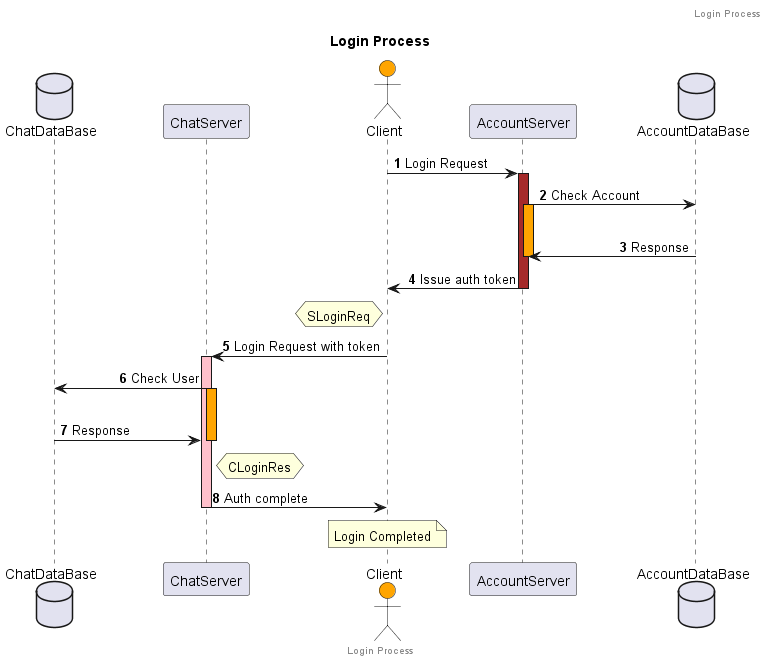

The diagram above was rendered by PlantUML. Its source (embedded in the PNG):
@startuml
skinparam sequenceMessageAlign direction
skinparam ParticipantPadding 50

title Login Process

header Login Process
footer Login Process

actor "Client" as C order 2 #Orange
participant "ChatServer" as S order 1
participant "AccountServer" as A order 3
database "AccountDataBase" as ADB order 4
database "ChatDataBase" as CDB order 0


autonumber
C -> A : Login Request
activate A #Brown
A -> ADB : Check Account
activate A #Orange
||20||
ADB -> A : Response
deactivate A
A -> C : Issue auth token
deactivate A

hnote left of C : SLoginReq
C -> S : Login Request with token
activate S #Pink
S -> CDB : Check User
activate S #Orange
||20||
CDB -> S : Response
deactivate S
hnote right of S : CLoginRes
S -> C : Auth complete
deactivate S

note over C : Login Completed

@enduml